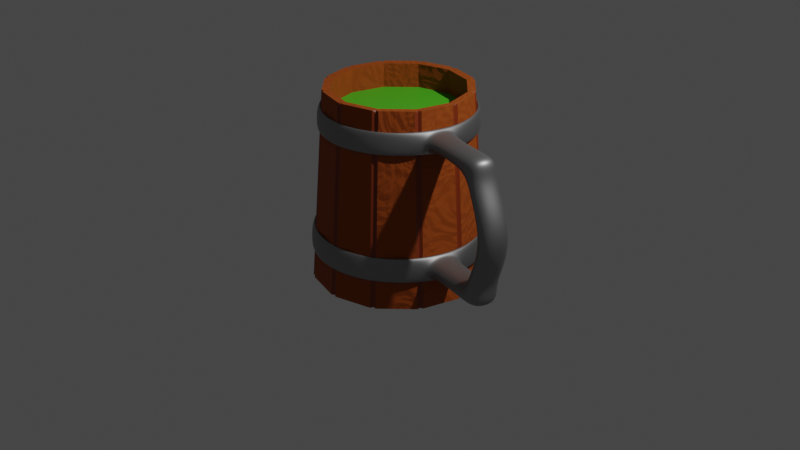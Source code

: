 # Source: beer-mug.blend  (saved by Blender 2.83.20; exported with 4.5.12 LTS)
import bpy
from mathutils import Matrix  # noqa: F401  (used for matrix-valued properties, if any)

bpy.ops.wm.read_factory_settings(use_empty=True)
scene = bpy.context.scene
scene.name = 'Scene'

# ---- collections
col_collection = bpy.data.collections.new('Collection'); scene.collection.children.link(col_collection)
col_beer_mug = bpy.data.collections.new('Beer Mug'); scene.collection.children.link(col_beer_mug)

# ---- materials (node trees are filled in below, after node groups)
mat_material_001 = bpy.data.materials.new('Material.001')
mat_material_001.use_transparent_shadow = False
mat_material_002 = bpy.data.materials.new('Material.002')
mat_material_002.use_transparent_shadow = False
mat_material_005 = bpy.data.materials.new('Material.005')
mat_material_005.use_transparent_shadow = False
mat_material_004 = bpy.data.materials.new('Material.004')
mat_material_004.use_transparent_shadow = False

# ---- node groups
ng_auto_smooth = bpy.data.node_groups.new('Auto Smooth', 'GeometryNodeTree')
_s = ng_auto_smooth.interface.new_socket(name='Geometry', in_out='OUTPUT', socket_type='NodeSocketGeometry')
_s = ng_auto_smooth.interface.new_socket(name='Geometry', in_out='INPUT', socket_type='NodeSocketGeometry')
_s = ng_auto_smooth.interface.new_socket(name='Angle', in_out='INPUT', socket_type='NodeSocketFloat')
_s.subtype = 'ANGLE'
_s.min_value = 0.0
_s.max_value = 3.142
ng_auto_smooth.is_modifier = True
_N = ng_auto_smooth.nodes; _L = ng_auto_smooth.links
n0 = _N.new('NodeGroupOutput'); n0.name = 'Group Output'; n0.location = (480, -100)
n1 = _N.new('NodeGroupInput'); n1.name = 'Group Input'; n1.location = (-420, -300)
n2 = _N.new('NodeGroupInput'); n2.name = 'Group Input.001'; n2.location = (-60, -100)
n3 = _N.new('GeometryNodeSetShadeSmooth'); n3.name = 'Set Shade Smooth'; n3.location = (120, -100)
n3.domain = 'EDGE'
n4 = _N.new('GeometryNodeSetShadeSmooth'); n4.name = 'Set Shade Smooth.001'; n4.location = (300, -100)
n5 = _N.new('GeometryNodeInputMeshEdgeAngle'); n5.name = 'Edge Angle'; n5.location = (-420, -220)
n6 = _N.new('GeometryNodeInputEdgeSmooth'); n6.name = 'Is Edge Smooth'; n6.location = (-60, -160)
n7 = _N.new('GeometryNodeInputShadeSmooth'); n7.name = 'Is Face Smooth'; n7.location = (-240, -340)
n8 = _N.new('FunctionNodeBooleanMath'); n8.name = 'Boolean Math'; n8.location = (-60, -220)
n9 = _N.new('FunctionNodeCompare'); n9.name = 'Compare'; n9.location = (-240, -180)
n9.operation = 'LESS_EQUAL'
_L.new(n5.outputs[0], n9.inputs[0])
_L.new(n4.outputs[0], n0.inputs[0])
_L.new(n1.outputs[1], n9.inputs[1])
_L.new(n9.outputs[0], n8.inputs[0])
_L.new(n7.outputs[0], n8.inputs[1])
_L.new(n2.outputs[0], n3.inputs[0])
_L.new(n6.outputs[0], n3.inputs[1])
_L.new(n3.outputs[0], n4.inputs[0])
_L.new(n8.outputs[0], n3.inputs[2])
n0.is_active_output = True

# ---- material node trees
mat_material_001.use_nodes = True; mat_material_001.node_tree.nodes.clear()
_N = mat_material_001.node_tree.nodes; _L = mat_material_001.node_tree.links
n0 = _N.new('ShaderNodeOutputMaterial'); n0.name = 'Material Output'; n0.location = (806, 322)
n1 = _N.new('ShaderNodeBsdfPrincipled'); n1.name = 'Principled BSDF'; n1.location = (532, 323)
n1.distribution = 'GGX'
n1.subsurface_method = 'BURLEY'
n1.inputs[0].default_value = (0.3343, 0.06135, 0.0, 1.0)
n1.inputs[2].default_value = 0.8
n1.inputs[3].default_value = 1.45
n1.inputs[13].default_value = 0.4083
n1.inputs[27].default_value = (0.0, 0.0, 0.0, 1.0)
n1.inputs[28].default_value = 1.0
n2 = _N.new('ShaderNodeTexCoord'); n2.name = 'Texture Coordinate'; n2.location = (-384, 146)
n3 = _N.new('ShaderNodeMapping'); n3.name = 'Mapping'; n3.location = (-165, 139)
n4 = _N.new('ShaderNodeTexNoise'); n4.name = 'Noise Texture'; n4.location = (77, 198)
n4.inputs[2].default_value = 2.7
n4.inputs[3].default_value = 0.5
n4.inputs[4].default_value = 1.0
n4.inputs[8].default_value = 8.2
n5 = _N.new('ShaderNodeBump'); n5.name = 'Bump'; n5.location = (286, 108)
n5.inputs[0].default_value = 0.1003
n5.inputs[1].default_value = 1.0
n5.inputs[2].default_value = 1.0
_L.new(n1.outputs[0], n0.inputs[0])
_L.new(n5.outputs[0], n1.inputs[5])
_L.new(n4.outputs[1], n5.inputs[3])
_L.new(n2.outputs[0], n3.inputs[0])
_L.new(n3.outputs[0], n4.inputs[0])
n0.is_active_output = True
mat_material_002.use_nodes = True; mat_material_002.node_tree.nodes.clear()
_N = mat_material_002.node_tree.nodes; _L = mat_material_002.node_tree.links
n0 = _N.new('ShaderNodeBsdfPrincipled'); n0.name = 'Principled BSDF'; n0.location = (10, 300)
n0.distribution = 'GGX'
n0.subsurface_method = 'BURLEY'
n0.inputs[0].default_value = (0.2266, 0.03027, 0.001828, 1.0)
n0.inputs[3].default_value = 1.45
n0.inputs[27].default_value = (0.0, 0.0, 0.0, 1.0)
n0.inputs[28].default_value = 1.0
n1 = _N.new('ShaderNodeOutputMaterial'); n1.name = 'Material Output'; n1.location = (300, 300)
_L.new(n0.outputs[0], n1.inputs[0])
n1.is_active_output = True
mat_material_005.use_nodes = True; mat_material_005.node_tree.nodes.clear()
_N = mat_material_005.node_tree.nodes; _L = mat_material_005.node_tree.links
n0 = _N.new('ShaderNodeBsdfPrincipled'); n0.name = 'Principled BSDF'; n0.location = (10, 300)
n0.distribution = 'GGX'
n0.subsurface_method = 'BURLEY'
n0.inputs[0].default_value = (0.07255, 0.4869, 0.01208, 1.0)
n0.inputs[2].default_value = 0.5083
n0.inputs[3].default_value = 1.45
n0.inputs[13].default_value = 0.7
n0.inputs[27].default_value = (0.0, 0.0, 0.0, 1.0)
n0.inputs[28].default_value = 1.0
n1 = _N.new('ShaderNodeOutputMaterial'); n1.name = 'Material Output'; n1.location = (300, 300)
_L.new(n0.outputs[0], n1.inputs[0])
n1.is_active_output = True
mat_material_004.use_nodes = True; mat_material_004.node_tree.nodes.clear()
_N = mat_material_004.node_tree.nodes; _L = mat_material_004.node_tree.links
n0 = _N.new('ShaderNodeBsdfPrincipled'); n0.name = 'Principled BSDF'; n0.location = (10, 300)
n0.distribution = 'GGX'
n0.subsurface_method = 'BURLEY'
n0.inputs[0].default_value = (0.3032, 0.3032, 0.3032, 1.0)
n0.inputs[1].default_value = 0.9
n0.inputs[3].default_value = 1.45
n0.inputs[27].default_value = (0.0, 0.0, 0.0, 1.0)
n0.inputs[28].default_value = 1.0
n1 = _N.new('ShaderNodeOutputMaterial'); n1.name = 'Material Output'; n1.location = (300, 300)
_L.new(n0.outputs[0], n1.inputs[0])
n1.is_active_output = True

# ---- world
world_world = bpy.data.worlds.new('World'); scene.world = world_world
world_world.use_nodes = True; world_world.node_tree.nodes.clear()
_N = world_world.node_tree.nodes; _L = world_world.node_tree.links
n0 = _N.new('ShaderNodeOutputWorld'); n0.name = 'World Output'; n0.location = (300, 300)
n1 = _N.new('ShaderNodeBackground'); n1.name = 'Background'; n1.location = (10, 300)
n1.inputs[0].default_value = (0.05088, 0.05088, 0.05088, 1.0)
_L.new(n1.outputs[0], n0.inputs[0])
n0.is_active_output = True
world_world.color = (0.05088, 0.05088, 0.05088)
world_world.use_sun_shadow = False
world_world.sun_shadow_jitter_overblur = 0.0

# ---- cameras
cam_camera = bpy.data.cameras.new('Camera')
cam_camera.clip_end = 100.0
cam_camera.ortho_scale = 7.314

# ---- lights
light_light = bpy.data.lights.new('Light', 'POINT')
light_light.transmission_factor = 0.0
light_light.energy = 1000.0
light_light.shadow_soft_size = 0.1
light_light.shadow_maximum_resolution = 0.006
light_light.use_absolute_resolution = True

# ---- meshes
me_cylinder = bpy.data.meshes.new('Cylinder')
me_cylinder.from_pydata([(4.296e-09, 1.495, -1.011), (6.618e-09, 1.234, 2.608), (0.7473, 1.294, -1.011), (0.6168, 1.068, 2.608), (1.294, 0.7473, -1.011), (1.068, 0.6168, 2.608), (1.495, -1.172e-08, -1.011), (1.234, -3.411e-08, 2.608), (1.294, -0.7473, -1.011), (1.068, -0.6168, 2.608), (0.7473, -1.294, -1.011), (0.6168, -1.068, 2.608), (2.526e-07, -1.495, -1.011), (2.155e-07, -1.234, 2.608), (-0.7473, -1.294, -1.011), (-0.6168, -1.068, 2.608), (-1.294, -0.7473, -1.011), (-1.068, -0.6168, 2.608), (-1.495, -7.042e-07, -1.011), (-1.234, -6.168e-07, 2.608), (-1.294, 0.7473, -1.011), (-1.068, 0.6168, 2.608), (-0.7473, 1.294, -1.011), (-0.6168, 1.068, 2.608), (-0.05598, 1.629, -1.0), (0.05598, 1.629, -1.0), (4.296e-09, 1.586, -1.004), (6.457e-09, 1.607, -0.9685), (0.05598, 1.368, 2.619), (-0.05598, 1.368, 2.619), (6.618e-09, 1.325, 2.614), (1.15e-08, 1.351, 2.587), (0.7661, 1.439, -1.0), (0.863, 1.383, -1.0), (0.7932, 1.374, -1.004), (0.8035, 1.392, -0.9685), (0.7326, 1.157, 2.619), (0.6357, 1.213, 2.619), (0.6627, 1.148, 2.614), (0.6753, 1.17, 2.587), (1.383, 0.863, -1.0), (1.439, 0.7661, -1.0), (1.374, 0.7932, -1.004), (1.392, 0.8035, -0.9685), (1.213, 0.6357, 2.619), (1.157, 0.7326, 2.619), (1.148, 0.6627, 2.614), (1.17, 0.6753, 2.587), (1.629, 0.05598, -1.0), (1.629, -0.05598, -1.0), (1.586, -1.172e-08, -1.004), (1.607, -1.669e-08, -0.9685), (1.368, -0.05598, 2.619), (1.368, 0.05598, 2.619), (1.325, -3.411e-08, 2.614), (1.351, -3.862e-08, 2.587), (1.439, -0.7661, -1.0), (1.383, -0.863, -1.0), (1.374, -0.7932, -1.004), (1.392, -0.8035, -0.9685), (1.157, -0.7326, 2.619), (1.213, -0.6357, 2.619), (1.148, -0.6627, 2.614), (1.17, -0.6753, 2.587), (0.863, -1.383, -1.0), (0.7661, -1.439, -1.0), (0.7932, -1.374, -1.004), (0.8035, -1.392, -0.9685), (0.6357, -1.213, 2.619), (0.7326, -1.157, 2.619), (0.6627, -1.148, 2.614), (0.6753, -1.17, 2.587), (0.05598, -1.629, -1.0), (-0.05598, -1.629, -1.0), (2.526e-07, -1.586, -1.004), (2.457e-07, -1.607, -0.9685), (-0.05598, -1.368, 2.619), (0.05598, -1.368, 2.619), (2.155e-07, -1.325, 2.614), (2.053e-07, -1.351, 2.587), (-0.7661, -1.439, -1.0), (-0.863, -1.383, -1.0), (-0.7932, -1.374, -1.004), (-0.8035, -1.392, -0.9685), (-0.7326, -1.157, 2.619), (-0.6357, -1.213, 2.619), (-0.6627, -1.148, 2.614), (-0.6753, -1.17, 2.587), (-1.383, -0.863, -1.0), (-1.439, -0.7661, -1.0), (-1.374, -0.7932, -1.004), (-1.392, -0.8035, -0.9685), (-1.213, -0.6357, 2.619), (-1.157, -0.7326, 2.619), (-1.148, -0.6627, 2.614), (-1.17, -0.6753, 2.587), (-1.629, -0.05598, -1.0), (-1.629, 0.05598, -1.0), (-1.586, -7.042e-07, -1.004), (-1.607, -6.87e-07, -0.9685), (-1.368, 0.05598, 2.619), (-1.368, -0.05598, 2.619), (-1.325, -6.168e-07, 2.614), (-1.351, -6.046e-07, 2.587), (-1.439, 0.7661, -1.0), (-1.383, 0.863, -1.0), (-1.374, 0.7932, -1.004), (-1.392, 0.8035, -0.9685), (-1.157, 0.7326, 2.619), (-1.213, 0.6357, 2.619), (-1.148, 0.6627, 2.614), (-1.17, 0.6753, 2.587), (-0.863, 1.383, -1.0), (-0.7661, 1.439, -1.0), (-0.7932, 1.374, -1.004), (-0.8035, 1.392, -0.9685), (-0.6357, 1.213, 2.619), (-0.7326, 1.157, 2.619), (-0.6627, 1.148, 2.614), (-0.6753, 1.17, 2.587), (4.513e-09, 1.47, -0.6733), (0.7351, 1.273, -0.6733), (1.273, 0.7351, -0.6733), (1.47, -1.381e-08, -0.6733), (1.273, -0.7351, -0.6733), (0.7351, -1.273, -0.6733), (2.491e-07, -1.47, -0.6733), (-0.7351, -1.273, -0.6733), (-1.273, -0.7351, -0.6733), (-1.47, -6.961e-07, -0.6733), (-1.273, 0.7351, -0.6733), (-0.7351, 1.273, -0.6733), (-1.043e-07, -1.689e-07, -0.6733), (-1.097, 0.6336, 2.142), (-1.267, -6.28e-07, 2.142), (-1.097, -0.6336, 2.142), (-0.6336, -1.097, 2.142), (2.203e-07, -1.267, 2.142), (0.6336, -1.097, 2.142), (1.097, -0.6336, 2.142), (1.267, -3.122e-08, 2.142), (1.097, 0.6336, 2.142), (0.6336, 1.097, 2.142), (6.319e-09, 1.267, 2.142), (-0.6336, 1.097, 2.142), (-1.987e-08, -1.391e-07, 2.142)], [], [(113, 116, 29, 24), (34, 33, 40, 42, 4, 2), (42, 41, 48, 50, 6, 4), (50, 49, 56, 58, 8, 6), (58, 57, 64, 66, 10, 8), (66, 65, 72, 74, 12, 10), (74, 73, 80, 82, 14, 12), (82, 81, 88, 90, 16, 14), (90, 89, 96, 98, 18, 16), (98, 97, 104, 106, 20, 18), (106, 105, 112, 114, 22, 20), (114, 113, 24, 26, 0, 22), (143, 142, 3, 1), (142, 141, 5, 3), (141, 140, 7, 5), (140, 139, 9, 7), (139, 138, 11, 9), (138, 137, 13, 11), (137, 136, 15, 13), (136, 135, 17, 15), (135, 134, 19, 17), (134, 133, 21, 19), (133, 144, 23, 21), (144, 143, 1, 23), (25, 28, 37, 32), (30, 29, 116, 118, 23, 1), (46, 45, 36, 38, 3, 5), (41, 44, 53, 48), (54, 53, 44, 46, 5, 7), (49, 52, 61, 56), (62, 61, 52, 54, 7, 9), (57, 60, 69, 64), (70, 69, 60, 62, 9, 11), (65, 68, 77, 72), (78, 77, 68, 70, 11, 13), (73, 76, 85, 80), (86, 85, 76, 78, 13, 15), (81, 84, 93, 88), (94, 93, 84, 86, 15, 17), (89, 92, 101, 96), (102, 101, 92, 94, 17, 19), (97, 100, 109, 104), (110, 109, 100, 102, 19, 21), (105, 108, 117, 112), (118, 117, 108, 110, 21, 23), (38, 37, 28, 30, 1, 3), (33, 36, 45, 40), (24, 27, 26), (27, 25, 26), (28, 31, 30), (31, 29, 30), (32, 35, 34), (35, 33, 34), (36, 39, 38), (39, 37, 38), (40, 43, 42), (43, 41, 42), (44, 47, 46), (47, 45, 46), (48, 51, 50), (51, 49, 50), (52, 55, 54), (55, 53, 54), (56, 59, 58), (59, 57, 58), (60, 63, 62), (63, 61, 62), (64, 67, 66), (67, 65, 66), (68, 71, 70), (71, 69, 70), (72, 75, 74), (75, 73, 74), (76, 79, 78), (79, 77, 78), (80, 83, 82), (83, 81, 82), (84, 87, 86), (87, 85, 86), (88, 91, 90), (91, 89, 90), (92, 95, 94), (95, 93, 94), (96, 99, 98), (99, 97, 98), (100, 103, 102), (103, 101, 102), (104, 107, 106), (107, 105, 106), (108, 111, 110), (111, 109, 110), (112, 115, 114), (115, 113, 114), (116, 119, 118), (119, 117, 118), (24, 29, 31, 27), (27, 31, 28, 25), (36, 33, 35, 39), (39, 35, 32, 37), (44, 41, 43, 47), (47, 43, 40, 45), (52, 49, 51, 55), (55, 51, 48, 53), (60, 57, 59, 63), (63, 59, 56, 61), (68, 65, 67, 71), (71, 67, 64, 69), (76, 73, 75, 79), (79, 75, 72, 77), (84, 81, 83, 87), (87, 83, 80, 85), (92, 89, 91, 95), (95, 91, 88, 93), (100, 97, 99, 103), (103, 99, 96, 101), (108, 105, 107, 111), (111, 107, 104, 109), (116, 113, 115, 119), (119, 115, 112, 117), (26, 25, 32, 34, 2, 0), (22, 0, 120, 131), (20, 22, 131, 130), (18, 20, 130, 129), (16, 18, 129, 128), (14, 16, 128, 127), (12, 14, 127, 126), (10, 12, 126, 125), (8, 10, 125, 124), (6, 8, 124, 123), (4, 6, 123, 122), (2, 4, 122, 121), (0, 2, 121, 120), (129, 130, 132), (122, 123, 132), (125, 126, 132), (128, 129, 132), (121, 122, 132), (131, 120, 132), (124, 125, 132), (127, 128, 132), (120, 121, 132), (130, 131, 132), (123, 124, 132), (126, 127, 132), (131, 120, 143, 144), (130, 131, 144, 133), (129, 130, 133, 134), (128, 129, 134, 135), (127, 128, 135, 136), (126, 127, 136, 137), (125, 126, 137, 138), (124, 125, 138, 139), (123, 124, 139, 140), (122, 123, 140, 141), (121, 122, 141, 142), (120, 121, 142, 143), (142, 145, 141), (135, 145, 134), (138, 145, 137), (143, 145, 142), (141, 145, 140), (134, 145, 133), (137, 145, 136), (140, 145, 139), (133, 145, 144), (136, 145, 135), (139, 145, 138), (144, 145, 143)])
me_cylinder.polygons.foreach_set('material_index', [0, 0, 0, 0, 0, 0, 0, 0, 0, 0, 0, 0, 0, 0, 0, 0, 0, 0, 0, 0, 0, 0, 0, 0, 0, 0, 0, 0, 0, 0, 0, 0, 0, 0, 0, 0, 0, 0, 0, 0, 0, 0, 0, 0, 0, 0, 0, 1, 1, 1, 1, 1, 1, 1, 1, 1, 1, 1, 1, 1, 1, 1, 1, 1, 1, 1, 1, 1, 1, 1, 1, 1, 1, 1, 1, 1, 1, 1, 1, 1, 1, 1, 1, 1, 1, 1, 1, 1, 1, 1, 1, 1, 1, 1, 1, 1, 1, 1, 1, 1, 1, 1, 1, 1, 1, 1, 1, 1, 1, 1, 1, 1, 1, 1, 1, 1, 1, 1, 1, 0, 0, 0, 0, 0, 0, 0, 0, 0, 0, 0, 0, 0, 0, 0, 0, 0, 0, 0, 0, 0, 0, 0, 0, 0, 0, 0, 0, 0, 0, 0, 0, 0, 0, 0, 0, 0, 2, 2, 2, 2, 2, 2, 2, 2, 2, 2, 2, 2])
_uv = me_cylinder.uv_layers.new(name='UVMap')
_uv.uv.foreach_set('vector', [0.07766, 0.5, 0.07659, 1.0, 0.006745, 1.0, 0.005675, 0.5, 0.9167, 0.5, 0.911, 0.5, 0.839, 0.5, 0.8333, 0.5, 0.8333, 0.5, 0.9167, 0.5, 0.8333, 0.5, 0.8277, 0.5, 0.7557, 0.5, 0.75, 0.5, 0.75, 0.5, 0.8333, 0.5, 0.75, 0.5, 0.7443, 0.5, 0.6723, 0.5, 0.6667, 0.5, 0.6667, 0.5, 0.75, 0.5, 0.6667, 0.5, 0.661, 0.5, 0.589, 0.5, 0.5833, 0.5, 0.5833, 0.5, 0.6667, 0.5, 0.5833, 0.5, 0.5777, 0.5, 0.5057, 0.5, 0.5, 0.5, 0.5, 0.5, 0.5833, 0.5, 0.5, 0.5, 0.4943, 0.5, 0.4223, 0.5, 0.4167, 0.5, 0.4167, 0.5, 0.5, 0.5, 0.4167, 0.5, 0.411, 0.5, 0.339, 0.5, 0.3333, 0.5, 0.3333, 0.5, 0.4167, 0.5, 0.3333, 0.5, 0.3277, 0.5, 0.2557, 0.5, 0.25, 0.5, 0.25, 0.5, 0.3333, 0.5, 0.25, 0.5, 0.2443, 0.5, 0.1723, 0.5, 0.1667, 0.5, 0.1667, 0.5, 0.25, 0.5, 0.1667, 0.5, 0.161, 0.5, 0.08901, 0.5, 0.08333, 0.5, 0.08333, 0.5, 0.1667, 0.5, 0.08333, 0.5, 0.07766, 0.5, 0.005675, 0.5, 7.451e-08, 0.5, 7.451e-08, 0.5, 0.08333, 0.5, 1.0, 0.9356, 0.9167, 0.9356, 0.9167, 1.0, 1.0, 1.0, 0.9167, 0.9356, 0.8333, 0.9356, 0.8333, 1.0, 0.9167, 1.0, 0.8333, 0.9356, 0.75, 0.9356, 0.75, 1.0, 0.8333, 1.0, 0.75, 0.9356, 0.6667, 0.9356, 0.6667, 1.0, 0.75, 1.0, 0.6667, 0.9356, 0.5833, 0.9356, 0.5833, 1.0, 0.6667, 1.0, 0.5833, 0.9356, 0.5, 0.9356, 0.5, 1.0, 0.5833, 1.0, 0.5, 0.9356, 0.4167, 0.9356, 0.4167, 1.0, 0.5, 1.0, 0.4167, 0.9356, 0.3333, 0.9356, 0.3333, 1.0, 0.4167, 1.0, 0.3333, 0.9356, 0.25, 0.9356, 0.25, 1.0, 0.3333, 1.0, 0.25, 0.9356, 0.1667, 0.9356, 0.1667, 1.0, 0.25, 1.0, 0.1667, 0.9356, 0.08333, 0.9356, 0.08333, 1.0, 0.1667, 1.0, 0.08333, 0.9356, 7.451e-08, 0.9356, 7.451e-08, 1.0, 0.08333, 1.0, 0.9943, 0.5, 0.9933, 1.0, 0.9234, 1.0, 0.9223, 0.5, 7.451e-08, 1.0, 0.006745, 1.0, 0.07659, 1.0, 0.08333, 1.0, 0.08333, 1.0, 7.451e-08, 1.0, 0.8333, 1.0, 0.8401, 1.0, 0.9099, 1.0, 0.9167, 1.0, 0.9167, 1.0, 0.8333, 1.0, 0.8277, 0.5, 0.8266, 1.0, 0.7567, 1.0, 0.7557, 0.5, 0.75, 1.0, 0.7567, 1.0, 0.8266, 1.0, 0.8333, 1.0, 0.8333, 1.0, 0.75, 1.0, 0.7443, 0.5, 0.7433, 1.0, 0.6734, 1.0, 0.6723, 0.5, 0.6667, 1.0, 0.6734, 1.0, 0.7433, 1.0, 0.75, 1.0, 0.75, 1.0, 0.6667, 1.0, 0.661, 0.5, 0.6599, 1.0, 0.5901, 1.0, 0.589, 0.5, 0.5833, 1.0, 0.5901, 1.0, 0.6599, 1.0, 0.6667, 1.0, 0.6667, 1.0, 0.5833, 1.0, 0.5777, 0.5, 0.5766, 1.0, 0.5067, 1.0, 0.5057, 0.5, 0.5, 1.0, 0.5067, 1.0, 0.5766, 1.0, 0.5833, 1.0, 0.5833, 1.0, 0.5, 1.0, 0.4943, 0.5, 0.4933, 1.0, 0.4234, 1.0, 0.4223, 0.5, 0.4167, 1.0, 0.4234, 1.0, 0.4933, 1.0, 0.5, 1.0, 0.5, 1.0, 0.4167, 1.0, 0.411, 0.5, 0.4099, 1.0, 0.3401, 1.0, 0.339, 0.5, 0.3333, 1.0, 0.3401, 1.0, 0.4099, 1.0, 0.4167, 1.0, 0.4167, 1.0, 0.3333, 1.0, 0.3277, 0.5, 0.3266, 1.0, 0.2567, 1.0, 0.2557, 0.5, 0.25, 1.0, 0.2567, 1.0, 0.3266, 1.0, 0.3333, 1.0, 0.3333, 1.0, 0.25, 1.0, 0.2443, 0.5, 0.2433, 1.0, 0.1734, 1.0, 0.1723, 0.5, 0.1667, 1.0, 0.1734, 1.0, 0.2433, 1.0, 0.25, 1.0, 0.25, 1.0, 0.1667, 1.0, 0.161, 0.5, 0.1599, 1.0, 0.09008, 1.0, 0.08901, 0.5, 0.08333, 1.0, 0.09008, 1.0, 0.1599, 1.0, 0.1667, 1.0, 0.1667, 1.0, 0.08333, 1.0, 0.9167, 1.0, 0.9234, 1.0, 0.9933, 1.0, 1.0, 1.0, 1.0, 1.0, 0.9167, 1.0, 0.911, 0.5, 0.9099, 1.0, 0.8401, 1.0, 0.839, 0.5, 0.005675, 0.5, 0.0002227, 0.5, 0.001465, 0.5, 0.0002227, 0.5, 7.451e-08, 0.5001, 0.001465, 0.5, 0.9933, 1.0, 1.0, 1.0, 1.0, 1.0, 1.0, 1.0, 1.0, 1.0, 1.0, 1.0, 0.9223, 0.5, 0.9169, 0.5001, 0.9167, 0.5, 0.9169, 0.5001, 0.9116, 0.5003, 0.9167, 0.5, 0.9099, 1.0, 0.9164, 1.0, 0.9167, 1.0, 0.9164, 1.0, 0.9223, 1.0, 0.9167, 1.0, 0.839, 0.5, 0.8336, 0.5001, 0.8333, 0.5, 0.8336, 0.5001, 0.8282, 0.5003, 0.8333, 0.5, 0.8266, 1.0, 0.8331, 1.0, 0.8333, 1.0, 0.8331, 1.0, 0.839, 1.0, 0.8333, 1.0, 0.7557, 0.5, 0.7502, 0.5001, 0.75, 0.5, 0.7502, 0.5001, 0.7449, 0.5003, 0.75, 0.5, 0.7433, 1.0, 0.7497, 1.0, 0.75, 1.0, 0.7497, 1.0, 0.7556, 1.0, 0.75, 1.0, 0.6723, 0.5, 0.6669, 0.5001, 0.6667, 0.5, 0.6669, 0.5001, 0.6616, 0.5003, 0.6667, 0.5, 0.6599, 1.0, 0.6664, 1.0, 0.6667, 1.0, 0.6664, 1.0, 0.6723, 1.0, 0.6667, 1.0, 0.589, 0.5, 0.5836, 0.5001, 0.5833, 0.5, 0.5836, 0.5001, 0.5782, 0.5003, 0.5833, 0.5, 0.5766, 1.0, 0.5831, 1.0, 0.5833, 1.0, 0.5831, 1.0, 0.589, 1.0, 0.5833, 1.0, 0.5057, 0.5, 0.5002, 0.5001, 0.5, 0.5, 0.5002, 0.5001, 0.4949, 0.5003, 0.5, 0.5, 0.4933, 1.0, 0.4997, 1.0, 0.5, 1.0, 0.4997, 1.0, 0.5056, 1.0, 0.5, 1.0, 0.4223, 0.5, 0.4169, 0.5001, 0.4167, 0.5, 0.4169, 0.5001, 0.4116, 0.5003, 0.4167, 0.5, 0.4099, 1.0, 0.4164, 1.0, 0.4167, 1.0, 0.4164, 1.0, 0.4223, 1.0, 0.4167, 1.0, 0.339, 0.5, 0.3336, 0.5001, 0.3333, 0.5, 0.3336, 0.5001, 0.3282, 0.5003, 0.3333, 0.5, 0.3266, 1.0, 0.3331, 1.0, 0.3333, 1.0, 0.3331, 1.0, 0.339, 1.0, 0.3333, 1.0, 0.2557, 0.5, 0.2502, 0.5001, 0.25, 0.5, 0.2502, 0.5001, 0.2449, 0.5003, 0.25, 0.5, 0.2433, 1.0, 0.2497, 1.0, 0.25, 1.0, 0.2497, 1.0, 0.2556, 1.0, 0.25, 1.0, 0.1723, 0.5, 0.1669, 0.5001, 0.1667, 0.5, 0.1669, 0.5001, 0.1616, 0.5003, 0.1667, 0.5, 0.1599, 1.0, 0.1664, 1.0, 0.1667, 1.0, 0.1664, 1.0, 0.1723, 1.0, 0.1667, 1.0, 0.08901, 0.5, 0.08356, 0.5001, 0.08333, 0.5, 0.08356, 0.5001, 0.07825, 0.5003, 0.08333, 0.5, 0.07659, 1.0, 0.08307, 1.0, 0.08333, 1.0, 0.08307, 1.0, 0.08897, 1.0, 0.08333, 1.0, 0.005675, 0.5, 0.006745, 1.0, 7.451e-08, 1.0, 7.451e-08, 0.5001, 1.0, 0.5001, 1.0, 1.0, 0.9933, 1.0, 0.9943, 0.5, 0.9099, 1.0, 0.911, 0.5, 0.9167, 0.5001, 0.9167, 1.0, 0.9167, 1.0, 0.9167, 0.5001, 0.9223, 0.5, 0.9234, 1.0, 0.8266, 1.0, 0.8277, 0.5, 0.8333, 0.5001, 0.8333, 1.0, 0.8333, 1.0, 0.8333, 0.5001, 0.839, 0.5, 0.8401, 1.0, 0.7433, 1.0, 0.7443, 0.5, 0.75, 0.5001, 0.75, 1.0, 0.75, 1.0, 0.75, 0.5001, 0.7557, 0.5, 0.7567, 1.0, 0.6599, 1.0, 0.661, 0.5, 0.6667, 0.5001, 0.6667, 1.0, 0.6667, 1.0, 0.6667, 0.5001, 0.6723, 0.5, 0.6734, 1.0, 0.5766, 1.0, 0.5777, 0.5, 0.5833, 0.5001, 0.5833, 1.0, 0.5833, 1.0, 0.5833, 0.5001, 0.589, 0.5, 0.5901, 1.0, 0.4933, 1.0, 0.4943, 0.5, 0.5, 0.5001, 0.5, 1.0, 0.5, 1.0, 0.5, 0.5001, 0.5057, 0.5, 0.5067, 1.0, 0.4099, 1.0, 0.411, 0.5, 0.4167, 0.5001, 0.4167, 1.0, 0.4167, 1.0, 0.4167, 0.5001, 0.4223, 0.5, 0.4234, 1.0, 0.3266, 1.0, 0.3277, 0.5, 0.3333, 0.5001, 0.3333, 1.0, 0.3333, 1.0, 0.3333, 0.5001, 0.339, 0.5, 0.3401, 1.0, 0.2433, 1.0, 0.2443, 0.5, 0.25, 0.5001, 0.25, 1.0, 0.25, 1.0, 0.25, 0.5001, 0.2557, 0.5, 0.2567, 1.0, 0.1599, 1.0, 0.161, 0.5, 0.1667, 0.5001, 0.1667, 1.0, 0.1667, 1.0, 0.1667, 0.5001, 0.1723, 0.5, 0.1734, 1.0, 0.07659, 1.0, 0.07766, 0.5, 0.08333, 0.5001, 0.08333, 1.0, 0.08333, 1.0, 0.08333, 0.5001, 0.08901, 0.5, 0.09008, 1.0, 1.0, 0.5, 0.9943, 0.5, 0.9223, 0.5, 0.9167, 0.5, 0.9167, 0.5, 1.0, 0.5, 0.08333, 0.5, 7.451e-08, 0.5, 7.451e-08, 0.5466, 0.08333, 0.5466, 0.1667, 0.5, 0.08333, 0.5, 0.08333, 0.5466, 0.1667, 0.5466, 0.25, 0.5, 0.1667, 0.5, 0.1667, 0.5466, 0.25, 0.5466, 0.3333, 0.5, 0.25, 0.5, 0.25, 0.5466, 0.3333, 0.5466, 0.4167, 0.5, 0.3333, 0.5, 0.3333, 0.5466, 0.4167, 0.5466, 0.5, 0.5, 0.4167, 0.5, 0.4167, 0.5466, 0.5, 0.5466, 0.5833, 0.5, 0.5, 0.5, 0.5, 0.5466, 0.5833, 0.5466, 0.6667, 0.5, 0.5833, 0.5, 0.5833, 0.5466, 0.6667, 0.5466, 0.75, 0.5, 0.6667, 0.5, 0.6667, 0.5466, 0.75, 0.5466, 0.8333, 0.5, 0.75, 0.5, 0.75, 0.5466, 0.8333, 0.5466, 0.9167, 0.5, 0.8333, 0.5, 0.8333, 0.5466, 0.9167, 0.5466, 1.0, 0.5, 0.9167, 0.5, 0.9167, 0.5466, 1.0, 0.5466, 0.25, 0.5466, 0.1667, 0.5466, 0.25, 0.5466, 0.8333, 0.5466, 0.75, 0.5466, 0.8333, 0.5466, 0.5833, 0.5466, 0.5, 0.5466, 0.5833, 0.5466, 0.3333, 0.5466, 0.25, 0.5466, 0.3333, 0.5466, 0.9167, 0.5466, 0.8333, 0.5466, 0.9167, 0.5466, 0.08333, 0.5466, 7.451e-08, 0.5466, 0.08333, 0.5466, 0.6667, 0.5466, 0.5833, 0.5466, 0.6667, 0.5466, 0.4167, 0.5466, 0.3333, 0.5466, 0.4167, 0.5466, 1.0, 0.5466, 0.9167, 0.5466, 1.0, 0.5466, 0.1667, 0.5466, 0.08333, 0.5466, 0.1667, 0.5466, 0.75, 0.5466, 0.6667, 0.5466, 0.75, 0.5466, 0.5, 0.5466, 0.4167, 0.5466, 0.5, 0.5466, 0.08333, 0.5466, 7.451e-08, 0.5466, 7.451e-08, 0.9356, 0.08333, 0.9356, 0.1667, 0.5466, 0.08333, 0.5466, 0.08333, 0.9356, 0.1667, 0.9356, 0.25, 0.5466, 0.1667, 0.5466, 0.1667, 0.9356, 0.25, 0.9356, 0.3333, 0.5466, 0.25, 0.5466, 0.25, 0.9356, 0.3333, 0.9356, 0.4167, 0.5466, 0.3333, 0.5466, 0.3333, 0.9356, 0.4167, 0.9356, 0.5, 0.5466, 0.4167, 0.5466, 0.4167, 0.9356, 0.5, 0.9356, 0.5833, 0.5466, 0.5, 0.5466, 0.5, 0.9356, 0.5833, 0.9356, 0.6667, 0.5466, 0.5833, 0.5466, 0.5833, 0.9356, 0.6667, 0.9356, 0.75, 0.5466, 0.6667, 0.5466, 0.6667, 0.9356, 0.75, 0.9356, 0.8333, 0.5466, 0.75, 0.5466, 0.75, 0.9356, 0.8333, 0.9356, 0.9167, 0.5466, 0.8333, 0.5466, 0.8333, 0.9356, 0.9167, 0.9356, 1.0, 0.5466, 0.9167, 0.5466, 0.9167, 0.9356, 1.0, 0.9356, 0.9167, 0.9356, 0.9167, 0.9356, 0.8333, 0.9356, 0.3333, 0.9356, 0.3333, 0.9356, 0.25, 0.9356, 0.5833, 0.9356, 0.5833, 0.9356, 0.5, 0.9356, 1.0, 0.9356, 1.0, 0.9356, 0.9167, 0.9356, 0.8333, 0.9356, 0.8333, 0.9356, 0.75, 0.9356, 0.25, 0.9356, 0.25, 0.9356, 0.1667, 0.9356, 0.5, 0.9356, 0.5, 0.9356, 0.4167, 0.9356, 0.75, 0.9356, 0.75, 0.9356, 0.6667, 0.9356, 0.1667, 0.9356, 0.1667, 0.9356, 0.08333, 0.9356, 0.4167, 0.9356, 0.4167, 0.9356, 0.3333, 0.9356, 0.6667, 0.9356, 0.6667, 0.9356, 0.5833, 0.9356, 0.08333, 0.9356, 0.08333, 0.9356, 7.451e-08, 0.9356])
me_cylinder.materials.append(mat_material_001)
me_cylinder.materials.append(mat_material_002)
me_cylinder.materials.append(mat_material_005)
me_cylinder.use_remesh_fix_poles = True
me_cylinder.use_remesh_preserve_attributes = False
me_cylinder.use_mirror_vertex_groups = False
me_cylinder.update()
me_circle = bpy.data.meshes.new('Circle')
me_circle.from_pydata([(0.0, 1.578, 0.0), (-0.7892, 1.367, 0.0), (-1.367, 0.7892, 0.0), (-1.578, -6.899e-08, 0.0), (-1.367, -0.7892, 0.0), (-0.7892, -1.367, 0.0), (-2.383e-07, -1.578, 0.0), (0.7892, -1.367, 0.0), (1.367, -0.7892, 0.0), (1.578, -7.338e-07, 0.0), (1.367, 0.7892, 0.0), (0.7892, 1.367, 0.0), (0.0, 1.41, 2.278), (-0.705, 1.221, 2.278), (-1.221, 0.705, 2.278), (-1.41, -6.163e-08, 2.278), (-1.221, -0.705, 2.278), (-0.705, -1.221, 2.278), (-2.129e-07, -1.41, 2.278), (0.705, -1.221, 2.278), (1.221, -0.705, 2.278), (1.41, -6.555e-07, 2.278), (1.221, 0.705, 2.278), (0.705, 1.221, 2.278), (-8.737e-10, 1.615, -0.4914), (-0.8077, 1.399, -0.4914), (-1.399, 0.8077, -0.4914), (-1.615, -6.572e-08, -0.4914), (-1.399, -0.8077, -0.4914), (-0.8077, -1.399, -0.4914), (-2.448e-07, -1.615, -0.4914), (0.8077, -1.399, -0.4914), (1.399, -0.8077, -0.4914), (1.615, -7.461e-07, -0.4914), (1.399, 0.8077, -0.4914), (0.8077, 1.399, -0.4914), (-8.737e-10, 1.443, 1.84), (-0.7216, 1.25, 1.84), (-1.25, 0.7216, 1.84), (-1.443, -5.819e-08, 1.84), (-1.25, -0.7216, 1.84), (-0.7216, -1.25, 1.84), (-2.188e-07, -1.443, 1.84), (0.7216, -1.25, 1.84), (1.25, -0.7216, 1.84), (1.443, -6.66e-07, 1.84), (1.25, 0.7216, 1.84), (0.7216, 1.25, 1.84), (-0.8415, 1.458, 0.00789), (1.834e-08, 1.683, 0.00789), (-1.458, 0.8415, 0.00789), (-1.683, -7.307e-08, 0.00789), (-1.458, -0.8415, 0.00789), (-0.8415, -1.458, 0.00789), (-2.536e-07, -1.683, 0.00789), (0.8415, -1.458, 0.00789), (1.498, -0.7086, -0.05633), (1.652, -0.1353, -0.05633), (1.458, 0.8415, 0.00789), (0.8415, 1.458, 0.00789), (-0.7574, 1.312, 2.286), (1.834e-08, 1.515, 2.286), (-1.312, 0.7574, 2.286), (-1.515, -6.163e-08, 2.286), (-1.312, -0.7574, 2.286), (-0.7574, -1.312, 2.286), (-2.211e-07, -1.515, 2.286), (0.7574, -1.312, 2.286), (1.35, -0.633, 2.221), (1.486, -0.1268, 2.221), (1.312, 0.7574, 2.286), (0.7574, 1.312, 2.286), (-0.86, 1.49, -0.4835), (1.688e-08, 1.72, -0.4835), (-1.49, 0.86, -0.4835), (-1.72, -7.094e-08, -0.4835), (-1.49, -0.86, -0.4835), (-0.86, -1.49, -0.4835), (-2.604e-07, -1.72, -0.4835), (0.86, -1.49, -0.4835), (1.522, -0.7209, -0.4193), (1.679, -0.1367, -0.4193), (1.49, 0.86, -0.4835), (0.86, 1.49, -0.4835), (-0.7739, 1.34, 1.848), (1.584e-08, 1.548, 1.848), (-1.34, 0.7739, 1.848), (-1.548, -5.714e-08, 1.848), (-1.34, -0.7739, 1.848), (-0.7739, -1.34, 1.848), (-2.282e-07, -1.548, 1.848), (0.7739, -1.34, 1.848), (1.371, -0.6435, 1.912), (1.509, -0.128, 1.912), (1.34, 0.7739, 1.848), (0.7739, 1.34, 1.848), (1.683, -7.837e-07, 0.00789), (1.458, -0.8415, 0.00789), (1.515, -7.044e-07, 2.286), (1.312, -0.7574, 2.286), (1.72, -7.973e-07, -0.4835), (1.49, -0.86, -0.4835), (1.548, -7.141e-07, 1.848), (1.34, -0.7739, 1.848), (2.648, -0.4022, -0.02051), (2.494, -0.9755, -0.02051), (2.482, -0.3936, 2.257), (2.346, -0.8999, 2.257), (2.675, -0.4036, -0.3834), (2.518, -0.9878, -0.3834), (2.505, -0.3948, 1.948), (2.366, -0.9104, 1.948), (3.043, -0.508, 0.009287), (2.889, -1.081, 0.009287), (2.877, -0.4995, 2.287), (2.741, -1.006, 2.287), (3.07, -0.5094, -0.3536), (2.913, -1.094, -0.3536), (2.9, -0.5007, 1.977), (2.762, -1.016, 1.977), (2.645, -0.4283, 1.688), (2.505, -0.9518, 1.688), (2.9, -1.058, 1.717), (3.04, -0.5342, 1.717), (3.151, -0.5415, 0.2983), (2.756, -0.4357, 0.2685), (2.605, -1.001, 0.2685), (3.0, -1.107, 0.2983), (3.421, -0.6246, 1.015), (3.275, -1.169, 1.015), (2.88, -1.064, 0.9852), (3.026, -0.5188, 0.9852)], [], [(18, 19, 43, 42), (11, 0, 24, 35), (4, 5, 29, 28), (19, 20, 44, 43), (12, 13, 37, 36), (5, 6, 30, 29), (20, 21, 45, 44), (13, 14, 38, 37), (6, 7, 31, 30), (21, 22, 46, 45), (14, 15, 39, 38), (7, 8, 32, 31), (22, 23, 47, 46), (0, 1, 25, 24), (15, 16, 40, 39), (8, 9, 33, 32), (23, 12, 36, 47), (1, 2, 26, 25), (16, 17, 41, 40), (9, 10, 34, 33), (2, 3, 27, 26), (17, 18, 42, 41), (10, 11, 35, 34), (3, 4, 28, 27), (66, 90, 91, 67), (59, 83, 73, 49), (52, 76, 77, 53), (67, 91, 103, 99), (61, 85, 84, 60), (53, 77, 78, 54), (80, 109, 105, 56), (60, 84, 86, 62), (54, 78, 79, 55), (98, 102, 94, 70), (62, 86, 87, 63), (55, 79, 101, 97), (70, 94, 95, 71), (49, 73, 72, 48), (63, 87, 88, 64), (68, 107, 106, 69), (71, 95, 85, 61), (48, 72, 74, 50), (64, 88, 89, 65), (96, 100, 82, 58), (50, 74, 75, 51), (65, 89, 90, 66), (58, 82, 83, 59), (51, 75, 76, 52), (17, 65, 66, 18), (45, 102, 103, 44), (4, 52, 53, 5), (32, 101, 79, 31), (18, 66, 67, 19), (46, 94, 102, 45), (5, 53, 54, 6), (33, 100, 101, 32), (19, 67, 99, 20), (47, 95, 94, 46), (6, 54, 55, 7), (34, 82, 100, 33), (20, 99, 98, 21), (36, 85, 95, 47), (7, 55, 97, 8), (35, 83, 82, 34), (21, 98, 70, 22), (8, 97, 96, 9), (24, 73, 83, 35), (22, 70, 71, 23), (9, 96, 58, 10), (37, 84, 85, 36), (23, 71, 61, 12), (10, 58, 59, 11), (38, 86, 84, 37), (25, 72, 73, 24), (11, 59, 49, 0), (39, 87, 86, 38), (26, 74, 72, 25), (12, 61, 60, 13), (40, 88, 87, 39), (27, 75, 74, 26), (13, 60, 62, 14), (41, 89, 88, 40), (0, 49, 48, 1), (28, 76, 75, 27), (14, 62, 63, 15), (42, 90, 89, 41), (1, 48, 50, 2), (29, 77, 76, 28), (15, 63, 64, 16), (43, 91, 90, 42), (2, 50, 51, 3), (30, 78, 77, 29), (16, 64, 65, 17), (44, 103, 91, 43), (3, 51, 52, 4), (31, 79, 78, 30), (57, 96, 97, 56), (69, 98, 99, 68), (80, 101, 100, 81), (92, 103, 102, 93), (68, 99, 103, 92), (93, 102, 98, 69), (56, 97, 101, 80), (81, 100, 96, 57), (106, 114, 118, 110), (104, 112, 116, 108), (92, 111, 107, 68), (81, 108, 109, 80), (56, 105, 104, 57), (57, 104, 108, 81), (69, 106, 110, 93), (93, 110, 111, 92), (115, 119, 118, 114), (113, 117, 116, 112), (107, 115, 114, 106), (109, 117, 113, 105), (111, 119, 115, 107), (108, 116, 117, 109), (131, 128, 124, 125), (124, 127, 113, 112), (127, 126, 105, 113), (126, 125, 104, 105), (120, 131, 130, 121), (121, 130, 129, 122), (122, 129, 128, 123), (125, 124, 112, 104), (118, 123, 120, 110), (128, 129, 127, 124), (129, 130, 126, 127), (130, 131, 125, 126), (119, 122, 123, 118), (111, 121, 122, 119), (110, 120, 121, 111), (123, 128, 131, 120)])
me_circle.polygons.foreach_set('use_smooth', [True] * 134)
me_circle.materials.append(mat_material_004)
me_circle.use_remesh_fix_poles = True
me_circle.use_remesh_preserve_attributes = False
me_circle.use_mirror_vertex_groups = False
me_circle.update()

# ---- objects
ob_light = bpy.data.objects.new('Light', light_light)
ob_camera = bpy.data.objects.new('Camera', cam_camera)
ob_body = bpy.data.objects.new('Body', me_cylinder)
ob_handle = bpy.data.objects.new('Handle', me_circle)

# ---- transforms, parenting, visibility, modifiers, constraints
ob_light.location = (4.076, 1.005, 5.904)
ob_light.rotation_euler = (0.6503, 0.05522, 1.866)
ob_light.lock_rotations_4d = False
ob_light.empty_display_type = 'ARROWS'
ob_light.color = (0.0, 0.0, 0.0, 0.0)
ob_light.lineart.crease_threshold = 0.0
ob_camera.location = (7.359, -6.926, 4.958)
ob_camera.rotation_euler = (1.109, 0.0, 0.8149)
ob_camera.lock_rotations_4d = False
ob_camera.empty_display_type = 'ARROWS'
ob_camera.color = (0.0, 0.0, 0.0, 0.0)
ob_camera.display_type = 'WIRE'
ob_camera.lineart.crease_threshold = 0.0
ob_body.location = (0.0, 0.0, 0.0)
ob_body.scale = (0.5457, 0.5457, 0.5457)
ob_body.lineart.crease_threshold = 0.0
ob_handle.location = (0.0, 0.0, 0.0)
ob_handle.scale = (0.5457, 0.5457, 0.5457)
ob_handle.lineart.crease_threshold = 0.0
_m = ob_handle.modifiers.new('Subdivision', 'SUBSURF')
_m.uv_smooth = 'PRESERVE_CORNERS'
_m.levels = 3
_m.render_levels = 3
_m = ob_handle.modifiers.new('Auto Smooth', 'NODES')
_m.node_group = ng_auto_smooth
_gi = [s.identifier for s in ng_auto_smooth.interface.items_tree if s.item_type == 'SOCKET' and s.in_out == 'INPUT']
_m[_gi[1]] = 0.5236  # Angle

# ---- collection membership
col_collection.objects.link(ob_light)
col_collection.objects.link(ob_camera)
col_beer_mug.objects.link(ob_body)
col_beer_mug.objects.link(ob_handle)

# ---- scene / render settings (as saved in the file)
scene.camera = ob_camera
scene.frame_start = 1; scene.frame_end = 250; scene.frame_set(1)
scene.render.engine = 'BLENDER_EEVEE_NEXT'
scene.cycles.use_denoising = False
scene.cycles.samples = 128
scene.cycles.sampling_pattern = 'TABULATED_SOBOL'
scene.cycles.use_adaptive_sampling = False
scene.cycles.use_light_tree = False
scene.eevee.use_gtao = True
scene.view_settings.view_transform = 'Filmic'
bpy.context.view_layer.update()
